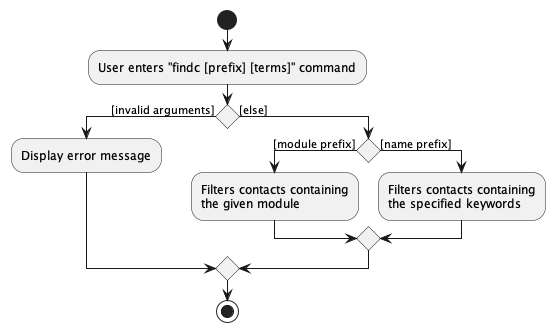

The diagram above was rendered by PlantUML. Its source (embedded in the PNG):
@startuml
start

:User enters "findc [prefix] [terms]" command;

if () then ([invalid arguments])
    :Display error message;
else ([else])
    if () then ([module prefix])
        :Filters contacts containing
        the given module;
    else ([name prefix])
        :Filters contacts containing
        the specified keywords;
    endif
endif

stop
@enduml